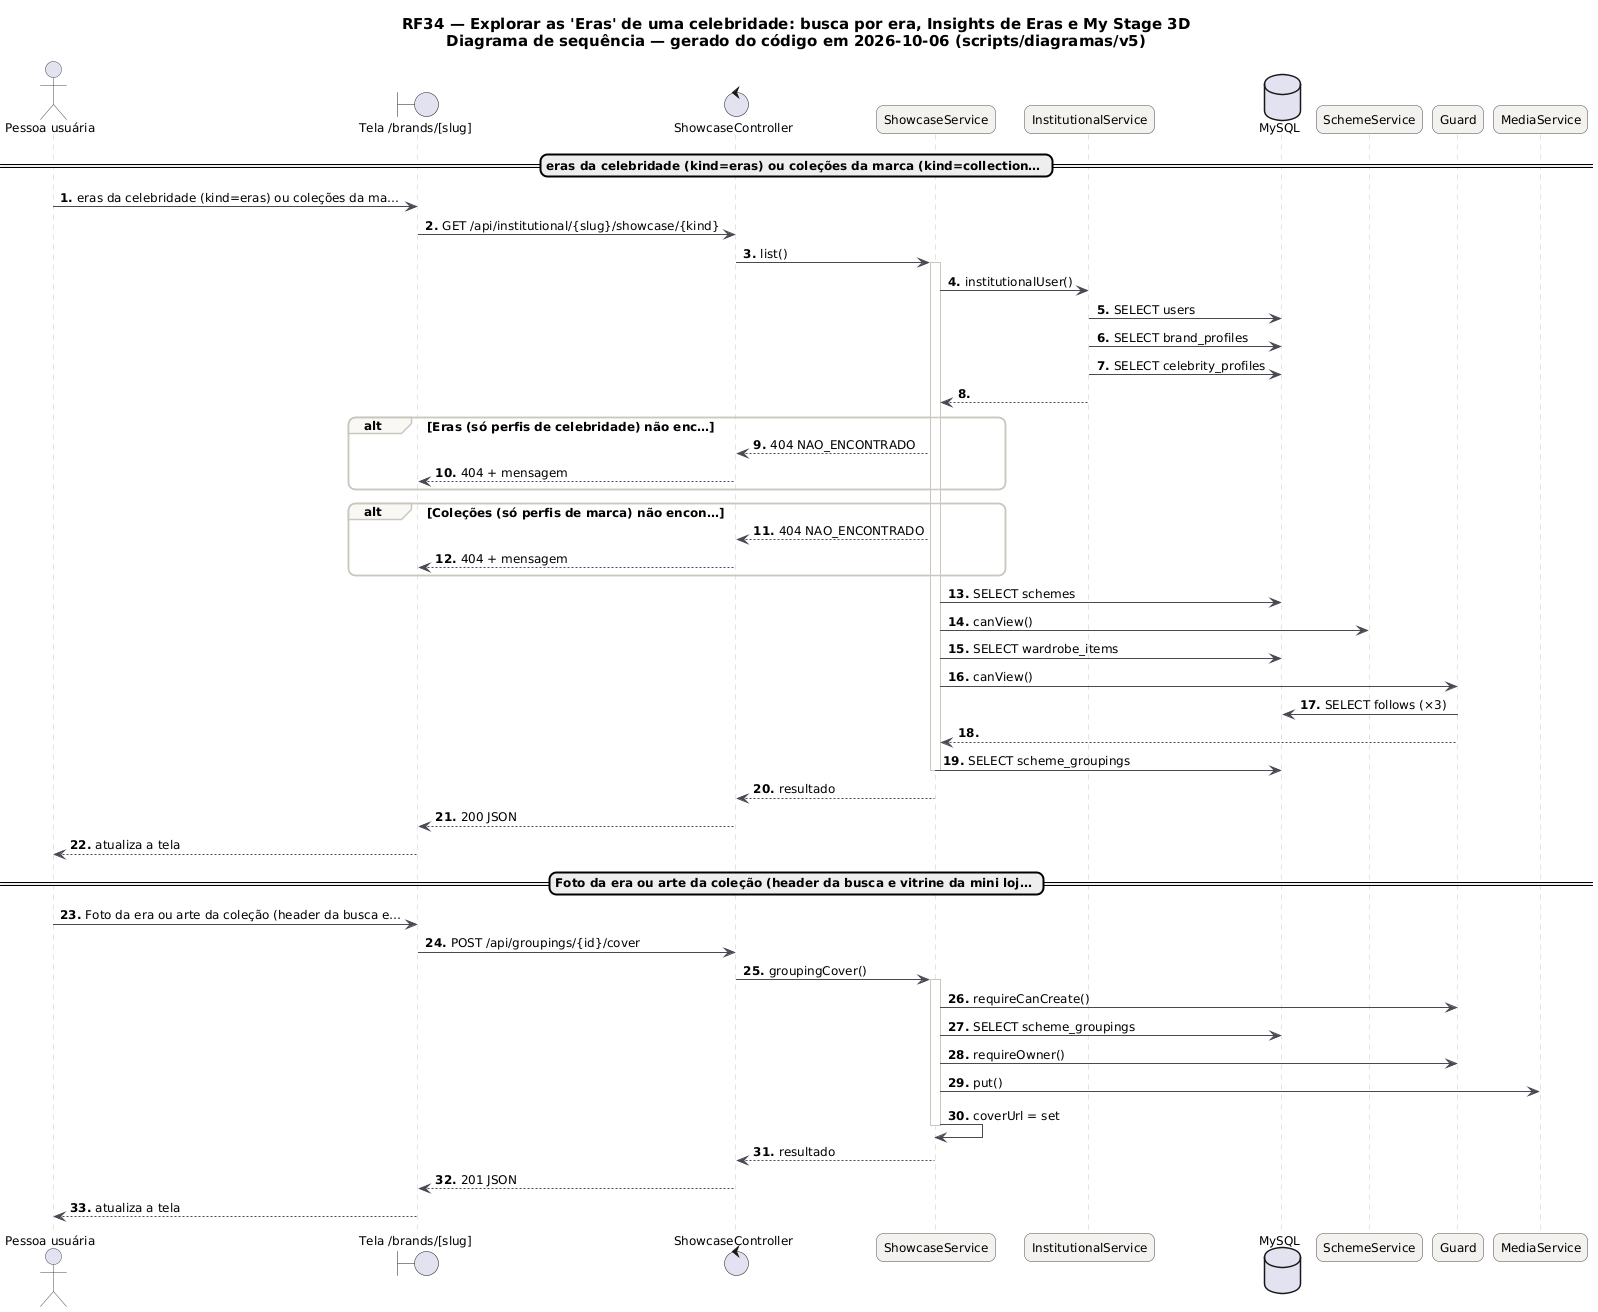

The diagram above was rendered by PlantUML. Its source (embedded in the PNG):
@startuml RF34_Sequencia
skinparam backgroundColor #FFFFFF
skinparam shadowing false
skinparam defaultFontName "DejaVu Sans"
skinparam defaultFontSize 12
skinparam titleFontSize 15
skinparam roundcorner 14
skinparam ArrowColor #52606D
skinparam note {
  BackgroundColor #FFFDEB
  BorderColor #D8CE78
  FontColor #554F24
}
skinparam sequence {
  ArrowColor #4A4852
  LifeLineBorderColor #CBC6BE
  ParticipantBackgroundColor #F4F2EF
  ParticipantBorderColor #4A4852
  ActorBorderColor #4A4852
  GroupBorderColor #CBC6BE
  GroupBackgroundColor #FAF8F5
}
autonumber "<b>0."
title RF34 — Explorar as 'Eras' de uma celebridade: busca por era, Insights de Eras e My Stage 3D\nDiagrama de sequência — gerado do código em 2026-10-06 (scripts/diagramas/v5)

actor "Pessoa usuária" as U
boundary "Tela /brands/[slug]" as P
control "ShowcaseController" as ShowcaseController
participant "ShowcaseService" as ShowcaseService
participant "InstitutionalService" as InstitutionalService
database "MySQL" as DB_MySQL
participant "SchemeService" as SchemeService
participant "Guard" as Guard
participant "MediaService" as MediaService
== eras da celebridade (kind=eras) ou coleções da marca (kind=collection… ==
U -> P : eras da celebridade (kind=eras) ou coleções da ma…
P -> ShowcaseController : GET /api/institutional/{slug}/showcase/{kind}
ShowcaseController -> ShowcaseService : list()
activate ShowcaseService
ShowcaseService -> InstitutionalService : institutionalUser()
InstitutionalService -> DB_MySQL : SELECT users
InstitutionalService -> DB_MySQL : SELECT brand_profiles
InstitutionalService -> DB_MySQL : SELECT celebrity_profiles
InstitutionalService --> ShowcaseService
alt Eras (só perfis de celebridade) não enc…
ShowcaseService --> ShowcaseController : 404 NAO_ENCONTRADO
ShowcaseController --> P : 404 + mensagem
end
alt Coleções (só perfis de marca) não encon…
ShowcaseService --> ShowcaseController : 404 NAO_ENCONTRADO
ShowcaseController --> P : 404 + mensagem
end
ShowcaseService -> DB_MySQL : SELECT schemes
ShowcaseService -> SchemeService : canView()
ShowcaseService -> DB_MySQL : SELECT wardrobe_items
ShowcaseService -> Guard : canView()
Guard -> DB_MySQL : SELECT follows (×3)
Guard --> ShowcaseService
ShowcaseService -> DB_MySQL : SELECT scheme_groupings
deactivate ShowcaseService
ShowcaseService --> ShowcaseController : resultado
ShowcaseController --> P : 200 JSON
P --> U : atualiza a tela
== Foto da era ou arte da coleção (header da busca e vitrine da mini loj… ==
U -> P : Foto da era ou arte da coleção (header da busca e…
P -> ShowcaseController : POST /api/groupings/{id}/cover
ShowcaseController -> ShowcaseService : groupingCover()
activate ShowcaseService
ShowcaseService -> Guard : requireCanCreate()
ShowcaseService -> DB_MySQL : SELECT scheme_groupings
ShowcaseService -> Guard : requireOwner()
ShowcaseService -> MediaService : put()
ShowcaseService -> ShowcaseService : coverUrl = set
deactivate ShowcaseService
ShowcaseService --> ShowcaseController : resultado
ShowcaseController --> P : 201 JSON
P --> U : atualiza a tela
@enduml